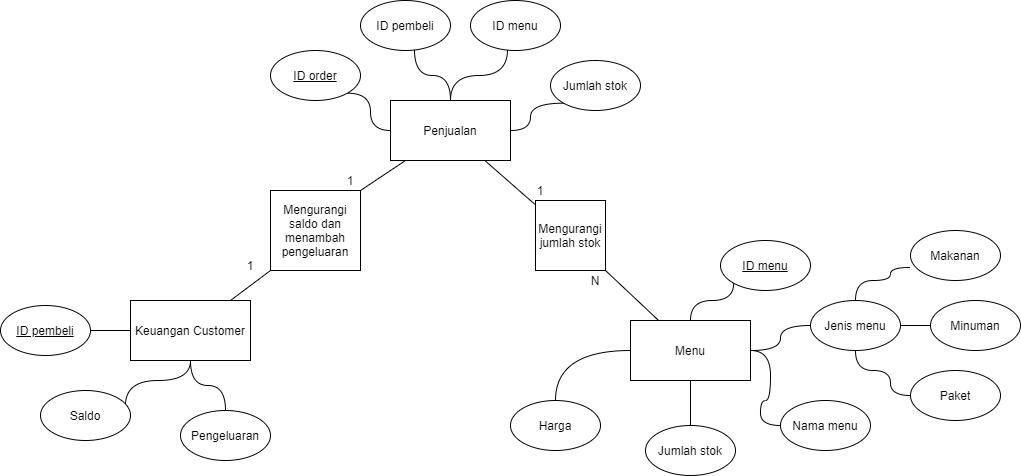

The diagram above was exported from draw.io. Its source (the exported page's mxGraphModel, read from the mxfile embedded in the PNG):
<mxGraphModel dx="868" dy="424" grid="1" gridSize="10" guides="1" tooltips="1" connect="1" arrows="1" fold="1" page="1" pageScale="1" pageWidth="850" pageHeight="1100" math="0" shadow="0">
  <root>
    <mxCell id="0" />
    <mxCell id="1" parent="0" />
    <mxCell id="IkUfkb61mk-qekyly2dF-58" style="edgeStyle=orthogonalEdgeStyle;curved=1;rounded=0;orthogonalLoop=1;jettySize=auto;html=1;entryX=0;entryY=1;entryDx=0;entryDy=0;endArrow=none;endFill=0;" parent="1" source="IkUfkb61mk-qekyly2dF-1" target="IkUfkb61mk-qekyly2dF-11" edge="1">
      <mxGeometry relative="1" as="geometry" />
    </mxCell>
    <mxCell id="IkUfkb61mk-qekyly2dF-59" style="edgeStyle=orthogonalEdgeStyle;curved=1;rounded=0;orthogonalLoop=1;jettySize=auto;html=1;entryX=0;entryY=0.5;entryDx=0;entryDy=0;endArrow=none;endFill=0;" parent="1" source="IkUfkb61mk-qekyly2dF-1" target="IkUfkb61mk-qekyly2dF-12" edge="1">
      <mxGeometry relative="1" as="geometry" />
    </mxCell>
    <mxCell id="IkUfkb61mk-qekyly2dF-60" style="edgeStyle=orthogonalEdgeStyle;curved=1;rounded=0;orthogonalLoop=1;jettySize=auto;html=1;entryX=0.5;entryY=0;entryDx=0;entryDy=0;endArrow=none;endFill=0;" parent="1" source="IkUfkb61mk-qekyly2dF-1" target="IkUfkb61mk-qekyly2dF-14" edge="1">
      <mxGeometry relative="1" as="geometry" />
    </mxCell>
    <mxCell id="IkUfkb61mk-qekyly2dF-61" style="edgeStyle=orthogonalEdgeStyle;curved=1;rounded=0;orthogonalLoop=1;jettySize=auto;html=1;endArrow=none;endFill=0;" parent="1" source="IkUfkb61mk-qekyly2dF-1" target="IkUfkb61mk-qekyly2dF-15" edge="1">
      <mxGeometry relative="1" as="geometry" />
    </mxCell>
    <mxCell id="IkUfkb61mk-qekyly2dF-62" style="edgeStyle=orthogonalEdgeStyle;curved=1;rounded=0;orthogonalLoop=1;jettySize=auto;html=1;entryX=0;entryY=0.5;entryDx=0;entryDy=0;endArrow=none;endFill=0;" parent="1" source="IkUfkb61mk-qekyly2dF-1" target="IkUfkb61mk-qekyly2dF-13" edge="1">
      <mxGeometry relative="1" as="geometry" />
    </mxCell>
    <mxCell id="IkUfkb61mk-qekyly2dF-77" style="edgeStyle=none;rounded=0;orthogonalLoop=1;jettySize=auto;html=1;entryX=1;entryY=1;entryDx=0;entryDy=0;endArrow=none;endFill=0;" parent="1" source="IkUfkb61mk-qekyly2dF-1" target="IkUfkb61mk-qekyly2dF-73" edge="1">
      <mxGeometry relative="1" as="geometry" />
    </mxCell>
    <mxCell id="IkUfkb61mk-qekyly2dF-1" value="Menu" style="rounded=0;whiteSpace=wrap;html=1;" parent="1" vertex="1">
      <mxGeometry x="680" y="420" width="120" height="60" as="geometry" />
    </mxCell>
    <mxCell id="IkUfkb61mk-qekyly2dF-54" style="edgeStyle=orthogonalEdgeStyle;curved=1;rounded=0;orthogonalLoop=1;jettySize=auto;html=1;entryX=1;entryY=1;entryDx=0;entryDy=0;endArrow=none;endFill=0;" parent="1" source="IkUfkb61mk-qekyly2dF-2" target="IkUfkb61mk-qekyly2dF-7" edge="1">
      <mxGeometry relative="1" as="geometry" />
    </mxCell>
    <mxCell id="IkUfkb61mk-qekyly2dF-55" style="edgeStyle=orthogonalEdgeStyle;curved=1;rounded=0;orthogonalLoop=1;jettySize=auto;html=1;entryX=0.6;entryY=0.98;entryDx=0;entryDy=0;entryPerimeter=0;endArrow=none;endFill=0;" parent="1" source="IkUfkb61mk-qekyly2dF-2" target="IkUfkb61mk-qekyly2dF-8" edge="1">
      <mxGeometry relative="1" as="geometry" />
    </mxCell>
    <mxCell id="IkUfkb61mk-qekyly2dF-56" style="edgeStyle=orthogonalEdgeStyle;curved=1;rounded=0;orthogonalLoop=1;jettySize=auto;html=1;entryX=0.411;entryY=0.98;entryDx=0;entryDy=0;entryPerimeter=0;endArrow=none;endFill=0;" parent="1" source="IkUfkb61mk-qekyly2dF-2" target="IkUfkb61mk-qekyly2dF-9" edge="1">
      <mxGeometry relative="1" as="geometry" />
    </mxCell>
    <mxCell id="IkUfkb61mk-qekyly2dF-57" style="edgeStyle=orthogonalEdgeStyle;curved=1;rounded=0;orthogonalLoop=1;jettySize=auto;html=1;entryX=0;entryY=1;entryDx=0;entryDy=0;endArrow=none;endFill=0;" parent="1" source="IkUfkb61mk-qekyly2dF-2" target="IkUfkb61mk-qekyly2dF-10" edge="1">
      <mxGeometry relative="1" as="geometry" />
    </mxCell>
    <mxCell id="IkUfkb61mk-qekyly2dF-75" style="edgeStyle=none;rounded=0;orthogonalLoop=1;jettySize=auto;html=1;entryX=1;entryY=0;entryDx=0;entryDy=0;endArrow=none;endFill=0;" parent="1" source="IkUfkb61mk-qekyly2dF-2" target="IkUfkb61mk-qekyly2dF-74" edge="1">
      <mxGeometry relative="1" as="geometry" />
    </mxCell>
    <mxCell id="IkUfkb61mk-qekyly2dF-78" style="edgeStyle=none;rounded=0;orthogonalLoop=1;jettySize=auto;html=1;endArrow=none;endFill=0;" parent="1" source="IkUfkb61mk-qekyly2dF-2" target="IkUfkb61mk-qekyly2dF-73" edge="1">
      <mxGeometry relative="1" as="geometry" />
    </mxCell>
    <mxCell id="IkUfkb61mk-qekyly2dF-2" value="Penjualan&lt;span style=&quot;color: rgba(0 , 0 , 0 , 0) ; font-family: monospace ; font-size: 0px&quot;&gt;%3CmxGraphModel%3E%3Croot%3E%3CmxCell%20id%3D%220%22%2F%3E%3CmxCell%20id%3D%221%22%20parent%3D%220%22%2F%3E%3CmxCell%20id%3D%222%22%20value%3D%22Menu%22%20style%3D%22rounded%3D0%3BwhiteSpace%3Dwrap%3Bhtml%3D1%3B%22%20vertex%3D%221%22%20parent%3D%221%22%3E%3CmxGeometry%20x%3D%22360%22%20y%3D%22380%22%20width%3D%22120%22%20height%3D%2260%22%20as%3D%22geometry%22%2F%3E%3C%2FmxCell%3E%3C%2Froot%3E%3C%2FmxGraphModel%3E&lt;/span&gt;" style="rounded=0;whiteSpace=wrap;html=1;" parent="1" vertex="1">
      <mxGeometry x="440" y="200" width="120" height="60" as="geometry" />
    </mxCell>
    <mxCell id="IkUfkb61mk-qekyly2dF-45" style="edgeStyle=orthogonalEdgeStyle;curved=1;rounded=0;orthogonalLoop=1;jettySize=auto;html=1;entryX=0.944;entryY=0.3;entryDx=0;entryDy=0;entryPerimeter=0;endArrow=none;endFill=0;" parent="1" source="IkUfkb61mk-qekyly2dF-3" target="IkUfkb61mk-qekyly2dF-5" edge="1">
      <mxGeometry relative="1" as="geometry" />
    </mxCell>
    <mxCell id="IkUfkb61mk-qekyly2dF-46" style="edgeStyle=orthogonalEdgeStyle;curved=1;rounded=0;orthogonalLoop=1;jettySize=auto;html=1;entryX=1;entryY=0.5;entryDx=0;entryDy=0;endArrow=none;endFill=0;" parent="1" source="IkUfkb61mk-qekyly2dF-3" target="IkUfkb61mk-qekyly2dF-4" edge="1">
      <mxGeometry relative="1" as="geometry" />
    </mxCell>
    <mxCell id="IkUfkb61mk-qekyly2dF-47" style="edgeStyle=orthogonalEdgeStyle;curved=1;rounded=0;orthogonalLoop=1;jettySize=auto;html=1;endArrow=none;endFill=0;" parent="1" source="IkUfkb61mk-qekyly2dF-3" target="IkUfkb61mk-qekyly2dF-6" edge="1">
      <mxGeometry relative="1" as="geometry" />
    </mxCell>
    <mxCell id="IkUfkb61mk-qekyly2dF-76" style="edgeStyle=none;rounded=0;orthogonalLoop=1;jettySize=auto;html=1;entryX=0;entryY=1;entryDx=0;entryDy=0;endArrow=none;endFill=0;" parent="1" source="IkUfkb61mk-qekyly2dF-3" target="IkUfkb61mk-qekyly2dF-74" edge="1">
      <mxGeometry relative="1" as="geometry" />
    </mxCell>
    <mxCell id="IkUfkb61mk-qekyly2dF-3" value="Keuangan Customer" style="rounded=0;whiteSpace=wrap;html=1;" parent="1" vertex="1">
      <mxGeometry x="180" y="400" width="120" height="60" as="geometry" />
    </mxCell>
    <mxCell id="IkUfkb61mk-qekyly2dF-4" value="&lt;u&gt;ID pembeli&lt;/u&gt;" style="ellipse;whiteSpace=wrap;html=1;" parent="1" vertex="1">
      <mxGeometry x="50" y="405" width="90" height="50" as="geometry" />
    </mxCell>
    <mxCell id="IkUfkb61mk-qekyly2dF-5" value="Saldo" style="ellipse;whiteSpace=wrap;html=1;" parent="1" vertex="1">
      <mxGeometry x="90" y="490" width="90" height="50" as="geometry" />
    </mxCell>
    <mxCell id="IkUfkb61mk-qekyly2dF-6" value="Pengeluaran" style="ellipse;whiteSpace=wrap;html=1;" parent="1" vertex="1">
      <mxGeometry x="230" y="510" width="90" height="50" as="geometry" />
    </mxCell>
    <mxCell id="IkUfkb61mk-qekyly2dF-7" value="&lt;u&gt;ID order&lt;/u&gt;" style="ellipse;whiteSpace=wrap;html=1;" parent="1" vertex="1">
      <mxGeometry x="320" y="150" width="90" height="50" as="geometry" />
    </mxCell>
    <mxCell id="IkUfkb61mk-qekyly2dF-8" value="ID pembeli" style="ellipse;whiteSpace=wrap;html=1;" parent="1" vertex="1">
      <mxGeometry x="410" y="100" width="90" height="50" as="geometry" />
    </mxCell>
    <mxCell id="IkUfkb61mk-qekyly2dF-9" value="ID menu" style="ellipse;whiteSpace=wrap;html=1;" parent="1" vertex="1">
      <mxGeometry x="520" y="100" width="90" height="50" as="geometry" />
    </mxCell>
    <mxCell id="IkUfkb61mk-qekyly2dF-10" value="Jumlah stok" style="ellipse;whiteSpace=wrap;html=1;" parent="1" vertex="1">
      <mxGeometry x="600" y="160" width="90" height="50" as="geometry" />
    </mxCell>
    <mxCell id="IkUfkb61mk-qekyly2dF-11" value="&lt;u&gt;ID menu&lt;/u&gt;" style="ellipse;whiteSpace=wrap;html=1;" parent="1" vertex="1">
      <mxGeometry x="770" y="340" width="90" height="50" as="geometry" />
    </mxCell>
    <mxCell id="IkUfkb61mk-qekyly2dF-63" style="edgeStyle=orthogonalEdgeStyle;curved=1;rounded=0;orthogonalLoop=1;jettySize=auto;html=1;entryX=0;entryY=0.5;entryDx=0;entryDy=0;endArrow=none;endFill=0;" parent="1" source="IkUfkb61mk-qekyly2dF-12" target="IkUfkb61mk-qekyly2dF-21" edge="1">
      <mxGeometry relative="1" as="geometry">
        <Array as="points">
          <mxPoint x="905" y="470" />
          <mxPoint x="940" y="470" />
          <mxPoint x="940" y="495" />
        </Array>
      </mxGeometry>
    </mxCell>
    <mxCell id="IkUfkb61mk-qekyly2dF-64" style="edgeStyle=orthogonalEdgeStyle;curved=1;rounded=0;orthogonalLoop=1;jettySize=auto;html=1;entryX=0;entryY=0.5;entryDx=0;entryDy=0;endArrow=none;endFill=0;" parent="1" source="IkUfkb61mk-qekyly2dF-12" target="IkUfkb61mk-qekyly2dF-20" edge="1">
      <mxGeometry relative="1" as="geometry" />
    </mxCell>
    <mxCell id="IkUfkb61mk-qekyly2dF-65" style="edgeStyle=orthogonalEdgeStyle;curved=1;rounded=0;orthogonalLoop=1;jettySize=auto;html=1;entryX=-0.011;entryY=0.74;entryDx=0;entryDy=0;entryPerimeter=0;endArrow=none;endFill=0;" parent="1" source="IkUfkb61mk-qekyly2dF-12" target="IkUfkb61mk-qekyly2dF-19" edge="1">
      <mxGeometry relative="1" as="geometry">
        <Array as="points">
          <mxPoint x="905" y="380" />
          <mxPoint x="940" y="380" />
          <mxPoint x="940" y="367" />
        </Array>
      </mxGeometry>
    </mxCell>
    <mxCell id="IkUfkb61mk-qekyly2dF-12" value="Jenis menu" style="ellipse;whiteSpace=wrap;html=1;" parent="1" vertex="1">
      <mxGeometry x="860" y="400" width="90" height="50" as="geometry" />
    </mxCell>
    <mxCell id="IkUfkb61mk-qekyly2dF-13" value="Nama menu" style="ellipse;whiteSpace=wrap;html=1;" parent="1" vertex="1">
      <mxGeometry x="830" y="500" width="90" height="50" as="geometry" />
    </mxCell>
    <mxCell id="IkUfkb61mk-qekyly2dF-14" value="Jumlah stok" style="ellipse;whiteSpace=wrap;html=1;" parent="1" vertex="1">
      <mxGeometry x="695" y="525" width="90" height="50" as="geometry" />
    </mxCell>
    <mxCell id="IkUfkb61mk-qekyly2dF-15" value="Harga" style="ellipse;whiteSpace=wrap;html=1;" parent="1" vertex="1">
      <mxGeometry x="560" y="500" width="90" height="50" as="geometry" />
    </mxCell>
    <mxCell id="IkUfkb61mk-qekyly2dF-19" value="Makanan" style="ellipse;whiteSpace=wrap;html=1;" parent="1" vertex="1">
      <mxGeometry x="960" y="330" width="90" height="50" as="geometry" />
    </mxCell>
    <mxCell id="IkUfkb61mk-qekyly2dF-20" value="Minuman" style="ellipse;whiteSpace=wrap;html=1;" parent="1" vertex="1">
      <mxGeometry x="980" y="400" width="90" height="50" as="geometry" />
    </mxCell>
    <mxCell id="IkUfkb61mk-qekyly2dF-21" value="Paket" style="ellipse;whiteSpace=wrap;html=1;" parent="1" vertex="1">
      <mxGeometry x="960" y="470" width="90" height="50" as="geometry" />
    </mxCell>
    <mxCell id="IkUfkb61mk-qekyly2dF-40" value="1" style="text;html=1;strokeColor=none;fillColor=none;align=center;verticalAlign=middle;whiteSpace=wrap;rounded=0;" parent="1" vertex="1">
      <mxGeometry x="570" y="280" width="40" height="20" as="geometry" />
    </mxCell>
    <mxCell id="IkUfkb61mk-qekyly2dF-41" value="1" style="text;html=1;strokeColor=none;fillColor=none;align=center;verticalAlign=middle;whiteSpace=wrap;rounded=0;" parent="1" vertex="1">
      <mxGeometry x="380" y="270" width="40" height="20" as="geometry" />
    </mxCell>
    <mxCell id="IkUfkb61mk-qekyly2dF-42" value="1" style="text;html=1;strokeColor=none;fillColor=none;align=center;verticalAlign=middle;whiteSpace=wrap;rounded=0;" parent="1" vertex="1">
      <mxGeometry x="280" y="355" width="40" height="20" as="geometry" />
    </mxCell>
    <mxCell id="IkUfkb61mk-qekyly2dF-43" value="N" style="text;html=1;strokeColor=none;fillColor=none;align=center;verticalAlign=middle;whiteSpace=wrap;rounded=0;" parent="1" vertex="1">
      <mxGeometry x="625" y="370" width="40" height="20" as="geometry" />
    </mxCell>
    <mxCell id="IkUfkb61mk-qekyly2dF-73" value="&lt;span&gt;Mengurangi jumlah stok&lt;/span&gt;" style="rounded=0;whiteSpace=wrap;html=1;" parent="1" vertex="1">
      <mxGeometry x="585" y="300" width="70" height="70" as="geometry" />
    </mxCell>
    <mxCell id="IkUfkb61mk-qekyly2dF-74" value="Mengurangi saldo dan menambah pengeluaran" style="rounded=0;whiteSpace=wrap;html=1;" parent="1" vertex="1">
      <mxGeometry x="320" y="290" width="90" height="80" as="geometry" />
    </mxCell>
  </root>
</mxGraphModel>